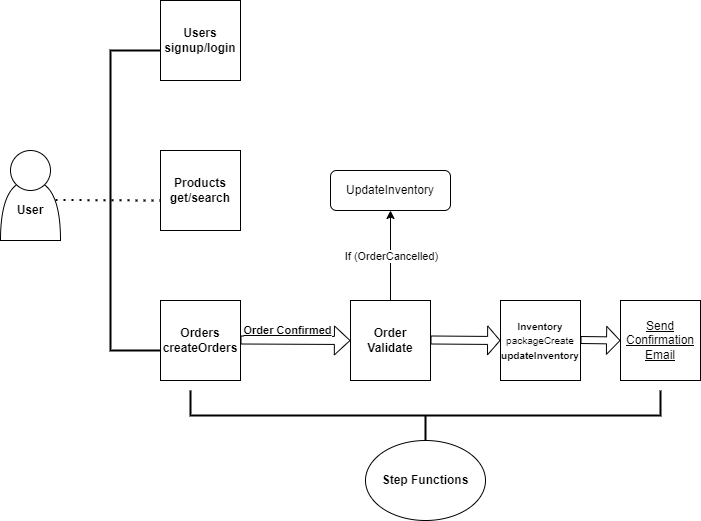

The diagram above was exported from draw.io. Its source (the exported page's mxGraphModel, read from the mxfile embedded in the PNG):
<mxGraphModel dx="1050" dy="577" grid="1" gridSize="10" guides="1" tooltips="1" connect="1" arrows="1" fold="1" page="1" pageScale="1" pageWidth="850" pageHeight="1100" background="#000000" math="0" shadow="0">
  <root>
    <mxCell id="0" />
    <mxCell id="1" parent="0" />
    <mxCell id="UsAEgT2CndESAt4eQn0G-1" value="&lt;b&gt;User&lt;/b&gt;" style="shape=or;whiteSpace=wrap;html=1;direction=north;" vertex="1" parent="1">
      <mxGeometry x="60" y="290" width="60" height="60" as="geometry" />
    </mxCell>
    <mxCell id="UsAEgT2CndESAt4eQn0G-3" value="" style="ellipse;whiteSpace=wrap;html=1;aspect=fixed;" vertex="1" parent="1">
      <mxGeometry x="70" y="260" width="40" height="40" as="geometry" />
    </mxCell>
    <mxCell id="UsAEgT2CndESAt4eQn0G-4" value="&lt;b&gt;Users&lt;br&gt;signup/login&lt;br&gt;&lt;/b&gt;" style="whiteSpace=wrap;html=1;aspect=fixed;" vertex="1" parent="1">
      <mxGeometry x="220" y="110" width="80" height="80" as="geometry" />
    </mxCell>
    <mxCell id="UsAEgT2CndESAt4eQn0G-5" value="&lt;b&gt;Products&lt;br&gt;get/search&lt;br&gt;&lt;/b&gt;" style="whiteSpace=wrap;html=1;aspect=fixed;" vertex="1" parent="1">
      <mxGeometry x="220" y="260" width="80" height="80" as="geometry" />
    </mxCell>
    <mxCell id="UsAEgT2CndESAt4eQn0G-6" value="&lt;b&gt;Orders&lt;br&gt;createOrders&lt;br&gt;&lt;/b&gt;" style="whiteSpace=wrap;html=1;aspect=fixed;" vertex="1" parent="1">
      <mxGeometry x="220" y="410" width="80" height="80" as="geometry" />
    </mxCell>
    <mxCell id="UsAEgT2CndESAt4eQn0G-7" value="" style="shape=flexArrow;endArrow=classic;html=1;rounded=0;width=8;endSize=4.87;" edge="1" parent="1">
      <mxGeometry width="50" height="50" relative="1" as="geometry">
        <mxPoint x="300" y="449.5" as="sourcePoint" />
        <mxPoint x="410" y="450" as="targetPoint" />
        <Array as="points" />
      </mxGeometry>
    </mxCell>
    <mxCell id="UsAEgT2CndESAt4eQn0G-16" value="&lt;b&gt;&lt;u&gt;Order Confirmed&lt;/u&gt;&lt;/b&gt;" style="edgeLabel;html=1;align=center;verticalAlign=middle;resizable=0;points=[];" vertex="1" connectable="0" parent="UsAEgT2CndESAt4eQn0G-7">
      <mxGeometry x="-0.4364" y="-3" relative="1" as="geometry">
        <mxPoint x="16" y="-13" as="offset" />
      </mxGeometry>
    </mxCell>
    <mxCell id="UsAEgT2CndESAt4eQn0G-11" value="" style="strokeWidth=2;html=1;shape=mxgraph.flowchart.annotation_1;align=left;pointerEvents=1;" vertex="1" parent="1">
      <mxGeometry x="170" y="160" width="50" height="300" as="geometry" />
    </mxCell>
    <mxCell id="UsAEgT2CndESAt4eQn0G-15" value="" style="endArrow=none;dashed=1;html=1;dashPattern=1 3;strokeWidth=2;rounded=0;" edge="1" parent="1">
      <mxGeometry width="50" height="50" relative="1" as="geometry">
        <mxPoint x="115" y="309.5" as="sourcePoint" />
        <mxPoint x="220" y="310" as="targetPoint" />
      </mxGeometry>
    </mxCell>
    <mxCell id="UsAEgT2CndESAt4eQn0G-17" value="&lt;font style=&quot;font-size: 10px;&quot;&gt;&lt;b&gt;Inventory&lt;/b&gt;&lt;br&gt;packageCreate&lt;br&gt;&lt;b&gt;updateInventory&lt;/b&gt;&lt;/font&gt;" style="whiteSpace=wrap;html=1;aspect=fixed;" vertex="1" parent="1">
      <mxGeometry x="560" y="410" width="80" height="80" as="geometry" />
    </mxCell>
    <mxCell id="UsAEgT2CndESAt4eQn0G-18" value="" style="shape=flexArrow;endArrow=classic;html=1;rounded=0;width=8;endSize=3.81;" edge="1" parent="1">
      <mxGeometry width="50" height="50" relative="1" as="geometry">
        <mxPoint x="490" y="449.5" as="sourcePoint" />
        <mxPoint x="560" y="450" as="targetPoint" />
      </mxGeometry>
    </mxCell>
    <mxCell id="UsAEgT2CndESAt4eQn0G-19" value="" style="endArrow=classic;html=1;rounded=0;exitX=0.5;exitY=0;exitDx=0;exitDy=0;entryX=0.5;entryY=1;entryDx=0;entryDy=0;" edge="1" parent="1" source="UsAEgT2CndESAt4eQn0G-23" target="UsAEgT2CndESAt4eQn0G-22">
      <mxGeometry relative="1" as="geometry">
        <mxPoint x="449.5" y="300" as="sourcePoint" />
        <mxPoint x="450" y="350" as="targetPoint" />
      </mxGeometry>
    </mxCell>
    <mxCell id="UsAEgT2CndESAt4eQn0G-20" value="If (OrderCancelled)" style="edgeLabel;resizable=0;html=1;align=center;verticalAlign=middle;" connectable="0" vertex="1" parent="UsAEgT2CndESAt4eQn0G-19">
      <mxGeometry relative="1" as="geometry" />
    </mxCell>
    <mxCell id="UsAEgT2CndESAt4eQn0G-22" value="UpdateInventory" style="rounded=1;whiteSpace=wrap;html=1;" vertex="1" parent="1">
      <mxGeometry x="390" y="280" width="120" height="40" as="geometry" />
    </mxCell>
    <mxCell id="UsAEgT2CndESAt4eQn0G-23" value="&lt;b&gt;Order&lt;/b&gt;&lt;br&gt;&lt;b&gt;Validate&lt;/b&gt;" style="whiteSpace=wrap;html=1;aspect=fixed;" vertex="1" parent="1">
      <mxGeometry x="410" y="410" width="80" height="80" as="geometry" />
    </mxCell>
    <mxCell id="UsAEgT2CndESAt4eQn0G-25" value="" style="shape=flexArrow;endArrow=classic;html=1;rounded=0;width=7;endSize=4.15;" edge="1" parent="1">
      <mxGeometry width="50" height="50" relative="1" as="geometry">
        <mxPoint x="640" y="449.5" as="sourcePoint" />
        <mxPoint x="680" y="450" as="targetPoint" />
      </mxGeometry>
    </mxCell>
    <mxCell id="UsAEgT2CndESAt4eQn0G-26" value="&lt;u&gt;Send Confirmation&lt;br&gt;Email&lt;/u&gt;" style="whiteSpace=wrap;html=1;aspect=fixed;" vertex="1" parent="1">
      <mxGeometry x="680" y="410" width="80" height="80" as="geometry" />
    </mxCell>
    <mxCell id="UsAEgT2CndESAt4eQn0G-27" value="" style="strokeWidth=2;html=1;shape=mxgraph.flowchart.annotation_2;align=left;labelPosition=right;pointerEvents=1;direction=north;" vertex="1" parent="1">
      <mxGeometry x="250" y="500" width="470" height="50" as="geometry" />
    </mxCell>
    <mxCell id="UsAEgT2CndESAt4eQn0G-34" value="&lt;b&gt;Step Functions&lt;br&gt;&lt;/b&gt;" style="ellipse;whiteSpace=wrap;html=1;" vertex="1" parent="1">
      <mxGeometry x="425" y="550" width="120" height="80" as="geometry" />
    </mxCell>
  </root>
</mxGraphModel>